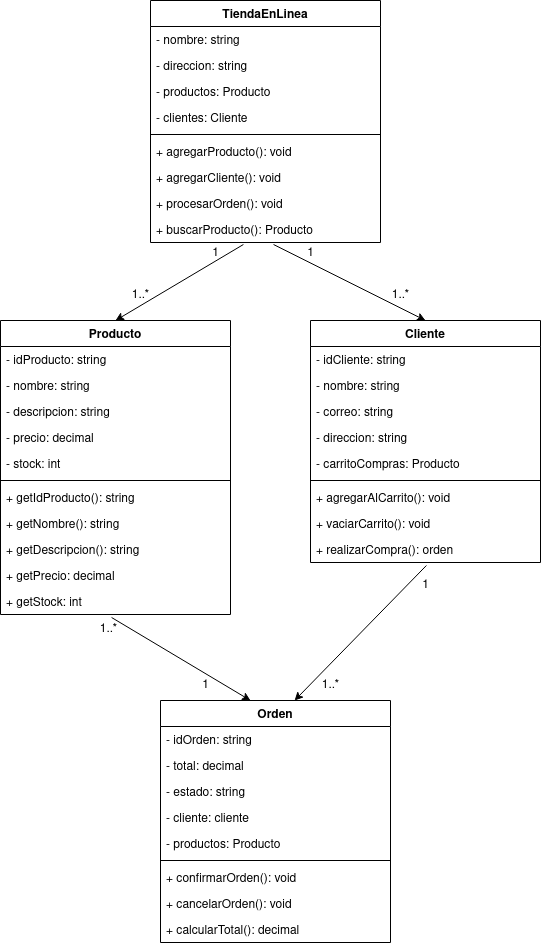

The diagram above was exported from draw.io. Its source (the exported page's mxGraphModel, read from the mxfile embedded in the PNG):
<mxGraphModel dx="888" dy="419" grid="1" gridSize="10" guides="1" tooltips="1" connect="1" arrows="1" fold="1" page="1" pageScale="1" pageWidth="850" pageHeight="1100" math="0" shadow="0">
  <root>
    <mxCell id="0" />
    <mxCell id="1" parent="0" />
    <mxCell id="SmNXQY4AU56O4fJ3Yx1f-2" value="TiendaEnLinea" style="swimlane;fontStyle=1;align=center;verticalAlign=top;childLayout=stackLayout;horizontal=1;startSize=26;horizontalStack=0;resizeParent=1;resizeLast=0;collapsible=1;marginBottom=0;rounded=0;shadow=0;strokeWidth=1;" vertex="1" parent="1">
      <mxGeometry x="280" y="120" width="230" height="242" as="geometry">
        <mxRectangle x="230" y="140" width="160" height="26" as="alternateBounds" />
      </mxGeometry>
    </mxCell>
    <mxCell id="SmNXQY4AU56O4fJ3Yx1f-3" value="- nombre: string" style="text;align=left;verticalAlign=top;spacingLeft=4;spacingRight=4;overflow=hidden;rotatable=0;points=[[0,0.5],[1,0.5]];portConstraint=eastwest;" vertex="1" parent="SmNXQY4AU56O4fJ3Yx1f-2">
      <mxGeometry y="26" width="230" height="26" as="geometry" />
    </mxCell>
    <mxCell id="SmNXQY4AU56O4fJ3Yx1f-4" value="- direccion: string" style="text;align=left;verticalAlign=top;spacingLeft=4;spacingRight=4;overflow=hidden;rotatable=0;points=[[0,0.5],[1,0.5]];portConstraint=eastwest;" vertex="1" parent="SmNXQY4AU56O4fJ3Yx1f-2">
      <mxGeometry y="52" width="230" height="26" as="geometry" />
    </mxCell>
    <mxCell id="SmNXQY4AU56O4fJ3Yx1f-6" value="- productos: Producto" style="text;align=left;verticalAlign=top;spacingLeft=4;spacingRight=4;overflow=hidden;rotatable=0;points=[[0,0.5],[1,0.5]];portConstraint=eastwest;" vertex="1" parent="SmNXQY4AU56O4fJ3Yx1f-2">
      <mxGeometry y="78" width="230" height="26" as="geometry" />
    </mxCell>
    <mxCell id="SmNXQY4AU56O4fJ3Yx1f-7" value="- clientes: Cliente" style="text;align=left;verticalAlign=top;spacingLeft=4;spacingRight=4;overflow=hidden;rotatable=0;points=[[0,0.5],[1,0.5]];portConstraint=eastwest;" vertex="1" parent="SmNXQY4AU56O4fJ3Yx1f-2">
      <mxGeometry y="104" width="230" height="26" as="geometry" />
    </mxCell>
    <mxCell id="SmNXQY4AU56O4fJ3Yx1f-8" value="" style="line;html=1;strokeWidth=1;align=left;verticalAlign=middle;spacingTop=-1;spacingLeft=3;spacingRight=3;rotatable=0;labelPosition=right;points=[];portConstraint=eastwest;" vertex="1" parent="SmNXQY4AU56O4fJ3Yx1f-2">
      <mxGeometry y="130" width="230" height="8" as="geometry" />
    </mxCell>
    <mxCell id="SmNXQY4AU56O4fJ3Yx1f-9" value="+ agregarProducto(): void" style="text;align=left;verticalAlign=top;spacingLeft=4;spacingRight=4;overflow=hidden;rotatable=0;points=[[0,0.5],[1,0.5]];portConstraint=eastwest;" vertex="1" parent="SmNXQY4AU56O4fJ3Yx1f-2">
      <mxGeometry y="138" width="230" height="26" as="geometry" />
    </mxCell>
    <mxCell id="SmNXQY4AU56O4fJ3Yx1f-13" value="+ agregarCliente(): void" style="text;align=left;verticalAlign=top;spacingLeft=4;spacingRight=4;overflow=hidden;rotatable=0;points=[[0,0.5],[1,0.5]];portConstraint=eastwest;" vertex="1" parent="SmNXQY4AU56O4fJ3Yx1f-2">
      <mxGeometry y="164" width="230" height="26" as="geometry" />
    </mxCell>
    <mxCell id="SmNXQY4AU56O4fJ3Yx1f-15" value="+ procesarOrden(): void" style="text;align=left;verticalAlign=top;spacingLeft=4;spacingRight=4;overflow=hidden;rotatable=0;points=[[0,0.5],[1,0.5]];portConstraint=eastwest;" vertex="1" parent="SmNXQY4AU56O4fJ3Yx1f-2">
      <mxGeometry y="190" width="230" height="26" as="geometry" />
    </mxCell>
    <mxCell id="SmNXQY4AU56O4fJ3Yx1f-14" value="+ buscarProducto(): Producto" style="text;align=left;verticalAlign=top;spacingLeft=4;spacingRight=4;overflow=hidden;rotatable=0;points=[[0,0.5],[1,0.5]];portConstraint=eastwest;" vertex="1" parent="SmNXQY4AU56O4fJ3Yx1f-2">
      <mxGeometry y="216" width="230" height="26" as="geometry" />
    </mxCell>
    <mxCell id="SmNXQY4AU56O4fJ3Yx1f-16" value="Producto" style="swimlane;fontStyle=1;align=center;verticalAlign=top;childLayout=stackLayout;horizontal=1;startSize=26;horizontalStack=0;resizeParent=1;resizeLast=0;collapsible=1;marginBottom=0;rounded=0;shadow=0;strokeWidth=1;" vertex="1" parent="1">
      <mxGeometry x="130" y="440" width="230" height="294" as="geometry">
        <mxRectangle x="230" y="140" width="160" height="26" as="alternateBounds" />
      </mxGeometry>
    </mxCell>
    <mxCell id="SmNXQY4AU56O4fJ3Yx1f-26" value="- idProducto: string" style="text;align=left;verticalAlign=top;spacingLeft=4;spacingRight=4;overflow=hidden;rotatable=0;points=[[0,0.5],[1,0.5]];portConstraint=eastwest;" vertex="1" parent="SmNXQY4AU56O4fJ3Yx1f-16">
      <mxGeometry y="26" width="230" height="26" as="geometry" />
    </mxCell>
    <mxCell id="SmNXQY4AU56O4fJ3Yx1f-17" value="- nombre: string" style="text;align=left;verticalAlign=top;spacingLeft=4;spacingRight=4;overflow=hidden;rotatable=0;points=[[0,0.5],[1,0.5]];portConstraint=eastwest;" vertex="1" parent="SmNXQY4AU56O4fJ3Yx1f-16">
      <mxGeometry y="52" width="230" height="26" as="geometry" />
    </mxCell>
    <mxCell id="SmNXQY4AU56O4fJ3Yx1f-18" value="- descripcion: string" style="text;align=left;verticalAlign=top;spacingLeft=4;spacingRight=4;overflow=hidden;rotatable=0;points=[[0,0.5],[1,0.5]];portConstraint=eastwest;" vertex="1" parent="SmNXQY4AU56O4fJ3Yx1f-16">
      <mxGeometry y="78" width="230" height="26" as="geometry" />
    </mxCell>
    <mxCell id="SmNXQY4AU56O4fJ3Yx1f-19" value="- precio: decimal" style="text;align=left;verticalAlign=top;spacingLeft=4;spacingRight=4;overflow=hidden;rotatable=0;points=[[0,0.5],[1,0.5]];portConstraint=eastwest;" vertex="1" parent="SmNXQY4AU56O4fJ3Yx1f-16">
      <mxGeometry y="104" width="230" height="26" as="geometry" />
    </mxCell>
    <mxCell id="SmNXQY4AU56O4fJ3Yx1f-20" value="- stock: int" style="text;align=left;verticalAlign=top;spacingLeft=4;spacingRight=4;overflow=hidden;rotatable=0;points=[[0,0.5],[1,0.5]];portConstraint=eastwest;" vertex="1" parent="SmNXQY4AU56O4fJ3Yx1f-16">
      <mxGeometry y="130" width="230" height="26" as="geometry" />
    </mxCell>
    <mxCell id="SmNXQY4AU56O4fJ3Yx1f-21" value="" style="line;html=1;strokeWidth=1;align=left;verticalAlign=middle;spacingTop=-1;spacingLeft=3;spacingRight=3;rotatable=0;labelPosition=right;points=[];portConstraint=eastwest;" vertex="1" parent="SmNXQY4AU56O4fJ3Yx1f-16">
      <mxGeometry y="156" width="230" height="8" as="geometry" />
    </mxCell>
    <mxCell id="SmNXQY4AU56O4fJ3Yx1f-27" value="+ getIdProducto(): string" style="text;align=left;verticalAlign=top;spacingLeft=4;spacingRight=4;overflow=hidden;rotatable=0;points=[[0,0.5],[1,0.5]];portConstraint=eastwest;" vertex="1" parent="SmNXQY4AU56O4fJ3Yx1f-16">
      <mxGeometry y="164" width="230" height="26" as="geometry" />
    </mxCell>
    <mxCell id="SmNXQY4AU56O4fJ3Yx1f-28" value="+ getNombre(): string" style="text;align=left;verticalAlign=top;spacingLeft=4;spacingRight=4;overflow=hidden;rotatable=0;points=[[0,0.5],[1,0.5]];portConstraint=eastwest;" vertex="1" parent="SmNXQY4AU56O4fJ3Yx1f-16">
      <mxGeometry y="190" width="230" height="26" as="geometry" />
    </mxCell>
    <mxCell id="SmNXQY4AU56O4fJ3Yx1f-29" value="+ getDescripcion(): string" style="text;align=left;verticalAlign=top;spacingLeft=4;spacingRight=4;overflow=hidden;rotatable=0;points=[[0,0.5],[1,0.5]];portConstraint=eastwest;" vertex="1" parent="SmNXQY4AU56O4fJ3Yx1f-16">
      <mxGeometry y="216" width="230" height="26" as="geometry" />
    </mxCell>
    <mxCell id="SmNXQY4AU56O4fJ3Yx1f-30" value="+ getPrecio: decimal" style="text;align=left;verticalAlign=top;spacingLeft=4;spacingRight=4;overflow=hidden;rotatable=0;points=[[0,0.5],[1,0.5]];portConstraint=eastwest;" vertex="1" parent="SmNXQY4AU56O4fJ3Yx1f-16">
      <mxGeometry y="242" width="230" height="26" as="geometry" />
    </mxCell>
    <mxCell id="SmNXQY4AU56O4fJ3Yx1f-31" value="+ getStock: int" style="text;align=left;verticalAlign=top;spacingLeft=4;spacingRight=4;overflow=hidden;rotatable=0;points=[[0,0.5],[1,0.5]];portConstraint=eastwest;" vertex="1" parent="SmNXQY4AU56O4fJ3Yx1f-16">
      <mxGeometry y="268" width="230" height="26" as="geometry" />
    </mxCell>
    <mxCell id="SmNXQY4AU56O4fJ3Yx1f-32" value="Cliente" style="swimlane;fontStyle=1;align=center;verticalAlign=top;childLayout=stackLayout;horizontal=1;startSize=26;horizontalStack=0;resizeParent=1;resizeLast=0;collapsible=1;marginBottom=0;rounded=0;shadow=0;strokeWidth=1;" vertex="1" parent="1">
      <mxGeometry x="440" y="440" width="230" height="242" as="geometry">
        <mxRectangle x="230" y="140" width="160" height="26" as="alternateBounds" />
      </mxGeometry>
    </mxCell>
    <mxCell id="SmNXQY4AU56O4fJ3Yx1f-33" value="- idCliente: string" style="text;align=left;verticalAlign=top;spacingLeft=4;spacingRight=4;overflow=hidden;rotatable=0;points=[[0,0.5],[1,0.5]];portConstraint=eastwest;" vertex="1" parent="SmNXQY4AU56O4fJ3Yx1f-32">
      <mxGeometry y="26" width="230" height="26" as="geometry" />
    </mxCell>
    <mxCell id="SmNXQY4AU56O4fJ3Yx1f-34" value="- nombre: string" style="text;align=left;verticalAlign=top;spacingLeft=4;spacingRight=4;overflow=hidden;rotatable=0;points=[[0,0.5],[1,0.5]];portConstraint=eastwest;" vertex="1" parent="SmNXQY4AU56O4fJ3Yx1f-32">
      <mxGeometry y="52" width="230" height="26" as="geometry" />
    </mxCell>
    <mxCell id="SmNXQY4AU56O4fJ3Yx1f-35" value="- correo: string" style="text;align=left;verticalAlign=top;spacingLeft=4;spacingRight=4;overflow=hidden;rotatable=0;points=[[0,0.5],[1,0.5]];portConstraint=eastwest;" vertex="1" parent="SmNXQY4AU56O4fJ3Yx1f-32">
      <mxGeometry y="78" width="230" height="26" as="geometry" />
    </mxCell>
    <mxCell id="SmNXQY4AU56O4fJ3Yx1f-36" value="- direccion: string" style="text;align=left;verticalAlign=top;spacingLeft=4;spacingRight=4;overflow=hidden;rotatable=0;points=[[0,0.5],[1,0.5]];portConstraint=eastwest;" vertex="1" parent="SmNXQY4AU56O4fJ3Yx1f-32">
      <mxGeometry y="104" width="230" height="26" as="geometry" />
    </mxCell>
    <mxCell id="SmNXQY4AU56O4fJ3Yx1f-37" value="- carritoCompras: Producto" style="text;align=left;verticalAlign=top;spacingLeft=4;spacingRight=4;overflow=hidden;rotatable=0;points=[[0,0.5],[1,0.5]];portConstraint=eastwest;" vertex="1" parent="SmNXQY4AU56O4fJ3Yx1f-32">
      <mxGeometry y="130" width="230" height="26" as="geometry" />
    </mxCell>
    <mxCell id="SmNXQY4AU56O4fJ3Yx1f-38" value="" style="line;html=1;strokeWidth=1;align=left;verticalAlign=middle;spacingTop=-1;spacingLeft=3;spacingRight=3;rotatable=0;labelPosition=right;points=[];portConstraint=eastwest;" vertex="1" parent="SmNXQY4AU56O4fJ3Yx1f-32">
      <mxGeometry y="156" width="230" height="8" as="geometry" />
    </mxCell>
    <mxCell id="SmNXQY4AU56O4fJ3Yx1f-39" value="+ agregarAlCarrito(): void" style="text;align=left;verticalAlign=top;spacingLeft=4;spacingRight=4;overflow=hidden;rotatable=0;points=[[0,0.5],[1,0.5]];portConstraint=eastwest;" vertex="1" parent="SmNXQY4AU56O4fJ3Yx1f-32">
      <mxGeometry y="164" width="230" height="26" as="geometry" />
    </mxCell>
    <mxCell id="SmNXQY4AU56O4fJ3Yx1f-40" value="+ vaciarCarrito(): void" style="text;align=left;verticalAlign=top;spacingLeft=4;spacingRight=4;overflow=hidden;rotatable=0;points=[[0,0.5],[1,0.5]];portConstraint=eastwest;" vertex="1" parent="SmNXQY4AU56O4fJ3Yx1f-32">
      <mxGeometry y="190" width="230" height="26" as="geometry" />
    </mxCell>
    <mxCell id="SmNXQY4AU56O4fJ3Yx1f-41" value="+ realizarCompra(): orden" style="text;align=left;verticalAlign=top;spacingLeft=4;spacingRight=4;overflow=hidden;rotatable=0;points=[[0,0.5],[1,0.5]];portConstraint=eastwest;" vertex="1" parent="SmNXQY4AU56O4fJ3Yx1f-32">
      <mxGeometry y="216" width="230" height="26" as="geometry" />
    </mxCell>
    <mxCell id="SmNXQY4AU56O4fJ3Yx1f-44" value="Orden" style="swimlane;fontStyle=1;align=center;verticalAlign=top;childLayout=stackLayout;horizontal=1;startSize=26;horizontalStack=0;resizeParent=1;resizeLast=0;collapsible=1;marginBottom=0;rounded=0;shadow=0;strokeWidth=1;" vertex="1" parent="1">
      <mxGeometry x="290" y="820" width="230" height="242" as="geometry">
        <mxRectangle x="230" y="140" width="160" height="26" as="alternateBounds" />
      </mxGeometry>
    </mxCell>
    <mxCell id="SmNXQY4AU56O4fJ3Yx1f-45" value="- idOrden: string" style="text;align=left;verticalAlign=top;spacingLeft=4;spacingRight=4;overflow=hidden;rotatable=0;points=[[0,0.5],[1,0.5]];portConstraint=eastwest;" vertex="1" parent="SmNXQY4AU56O4fJ3Yx1f-44">
      <mxGeometry y="26" width="230" height="26" as="geometry" />
    </mxCell>
    <mxCell id="SmNXQY4AU56O4fJ3Yx1f-46" value="- total: decimal" style="text;align=left;verticalAlign=top;spacingLeft=4;spacingRight=4;overflow=hidden;rotatable=0;points=[[0,0.5],[1,0.5]];portConstraint=eastwest;" vertex="1" parent="SmNXQY4AU56O4fJ3Yx1f-44">
      <mxGeometry y="52" width="230" height="26" as="geometry" />
    </mxCell>
    <mxCell id="SmNXQY4AU56O4fJ3Yx1f-47" value="- estado: string" style="text;align=left;verticalAlign=top;spacingLeft=4;spacingRight=4;overflow=hidden;rotatable=0;points=[[0,0.5],[1,0.5]];portConstraint=eastwest;" vertex="1" parent="SmNXQY4AU56O4fJ3Yx1f-44">
      <mxGeometry y="78" width="230" height="26" as="geometry" />
    </mxCell>
    <mxCell id="SmNXQY4AU56O4fJ3Yx1f-48" value="- cliente: cliente" style="text;align=left;verticalAlign=top;spacingLeft=4;spacingRight=4;overflow=hidden;rotatable=0;points=[[0,0.5],[1,0.5]];portConstraint=eastwest;" vertex="1" parent="SmNXQY4AU56O4fJ3Yx1f-44">
      <mxGeometry y="104" width="230" height="26" as="geometry" />
    </mxCell>
    <mxCell id="SmNXQY4AU56O4fJ3Yx1f-49" value="- productos: Producto" style="text;align=left;verticalAlign=top;spacingLeft=4;spacingRight=4;overflow=hidden;rotatable=0;points=[[0,0.5],[1,0.5]];portConstraint=eastwest;" vertex="1" parent="SmNXQY4AU56O4fJ3Yx1f-44">
      <mxGeometry y="130" width="230" height="26" as="geometry" />
    </mxCell>
    <mxCell id="SmNXQY4AU56O4fJ3Yx1f-50" value="" style="line;html=1;strokeWidth=1;align=left;verticalAlign=middle;spacingTop=-1;spacingLeft=3;spacingRight=3;rotatable=0;labelPosition=right;points=[];portConstraint=eastwest;" vertex="1" parent="SmNXQY4AU56O4fJ3Yx1f-44">
      <mxGeometry y="156" width="230" height="8" as="geometry" />
    </mxCell>
    <mxCell id="SmNXQY4AU56O4fJ3Yx1f-51" value="+ confirmarOrden(): void" style="text;align=left;verticalAlign=top;spacingLeft=4;spacingRight=4;overflow=hidden;rotatable=0;points=[[0,0.5],[1,0.5]];portConstraint=eastwest;" vertex="1" parent="SmNXQY4AU56O4fJ3Yx1f-44">
      <mxGeometry y="164" width="230" height="26" as="geometry" />
    </mxCell>
    <mxCell id="SmNXQY4AU56O4fJ3Yx1f-52" value="+ cancelarOrden(): void" style="text;align=left;verticalAlign=top;spacingLeft=4;spacingRight=4;overflow=hidden;rotatable=0;points=[[0,0.5],[1,0.5]];portConstraint=eastwest;" vertex="1" parent="SmNXQY4AU56O4fJ3Yx1f-44">
      <mxGeometry y="190" width="230" height="26" as="geometry" />
    </mxCell>
    <mxCell id="SmNXQY4AU56O4fJ3Yx1f-53" value="+ calcularTotal(): decimal" style="text;align=left;verticalAlign=top;spacingLeft=4;spacingRight=4;overflow=hidden;rotatable=0;points=[[0,0.5],[1,0.5]];portConstraint=eastwest;" vertex="1" parent="SmNXQY4AU56O4fJ3Yx1f-44">
      <mxGeometry y="216" width="230" height="26" as="geometry" />
    </mxCell>
    <mxCell id="SmNXQY4AU56O4fJ3Yx1f-54" value="" style="endArrow=classic;html=1;rounded=0;exitX=0.483;exitY=1.115;exitDx=0;exitDy=0;exitPerimeter=0;" edge="1" parent="1" source="SmNXQY4AU56O4fJ3Yx1f-31">
      <mxGeometry width="50" height="50" relative="1" as="geometry">
        <mxPoint x="230" y="820" as="sourcePoint" />
        <mxPoint x="380" y="820" as="targetPoint" />
      </mxGeometry>
    </mxCell>
    <mxCell id="SmNXQY4AU56O4fJ3Yx1f-55" value="" style="endArrow=classic;html=1;rounded=0;exitX=0.504;exitY=1.115;exitDx=0;exitDy=0;exitPerimeter=0;entryX=0.583;entryY=0;entryDx=0;entryDy=0;entryPerimeter=0;" edge="1" parent="1" source="SmNXQY4AU56O4fJ3Yx1f-41" target="SmNXQY4AU56O4fJ3Yx1f-44">
      <mxGeometry width="50" height="50" relative="1" as="geometry">
        <mxPoint x="480" y="790" as="sourcePoint" />
        <mxPoint x="530" y="740" as="targetPoint" />
      </mxGeometry>
    </mxCell>
    <mxCell id="SmNXQY4AU56O4fJ3Yx1f-56" value="" style="endArrow=classic;html=1;rounded=0;exitX=0.404;exitY=1.077;exitDx=0;exitDy=0;exitPerimeter=0;entryX=0.5;entryY=0;entryDx=0;entryDy=0;" edge="1" parent="1" source="SmNXQY4AU56O4fJ3Yx1f-14" target="SmNXQY4AU56O4fJ3Yx1f-16">
      <mxGeometry width="50" height="50" relative="1" as="geometry">
        <mxPoint x="220" y="440" as="sourcePoint" />
        <mxPoint x="270" y="390" as="targetPoint" />
      </mxGeometry>
    </mxCell>
    <mxCell id="SmNXQY4AU56O4fJ3Yx1f-57" value="" style="endArrow=classic;html=1;rounded=0;exitX=0.535;exitY=1.077;exitDx=0;exitDy=0;exitPerimeter=0;entryX=0.5;entryY=0;entryDx=0;entryDy=0;" edge="1" parent="1" source="SmNXQY4AU56O4fJ3Yx1f-14" target="SmNXQY4AU56O4fJ3Yx1f-32">
      <mxGeometry width="50" height="50" relative="1" as="geometry">
        <mxPoint x="460" y="430" as="sourcePoint" />
        <mxPoint x="510" y="380" as="targetPoint" />
      </mxGeometry>
    </mxCell>
    <mxCell id="SmNXQY4AU56O4fJ3Yx1f-58" value="1..*" style="text;html=1;align=center;verticalAlign=middle;resizable=0;points=[];autosize=1;strokeColor=none;fillColor=none;" vertex="1" parent="1">
      <mxGeometry x="218" y="734" width="40" height="30" as="geometry" />
    </mxCell>
    <mxCell id="SmNXQY4AU56O4fJ3Yx1f-59" value="1..*" style="text;html=1;align=center;verticalAlign=middle;resizable=0;points=[];autosize=1;strokeColor=none;fillColor=none;" vertex="1" parent="1">
      <mxGeometry x="440" y="790" width="40" height="30" as="geometry" />
    </mxCell>
    <mxCell id="SmNXQY4AU56O4fJ3Yx1f-60" value="1" style="text;html=1;align=center;verticalAlign=middle;resizable=0;points=[];autosize=1;strokeColor=none;fillColor=none;" vertex="1" parent="1">
      <mxGeometry x="540" y="690" width="30" height="30" as="geometry" />
    </mxCell>
    <mxCell id="SmNXQY4AU56O4fJ3Yx1f-61" value="1" style="text;html=1;align=center;verticalAlign=middle;resizable=0;points=[];autosize=1;strokeColor=none;fillColor=none;" vertex="1" parent="1">
      <mxGeometry x="320" y="790" width="30" height="30" as="geometry" />
    </mxCell>
    <mxCell id="SmNXQY4AU56O4fJ3Yx1f-62" value="1" style="text;html=1;align=center;verticalAlign=middle;resizable=0;points=[];autosize=1;strokeColor=none;fillColor=none;" vertex="1" parent="1">
      <mxGeometry x="425" y="358" width="30" height="30" as="geometry" />
    </mxCell>
    <mxCell id="SmNXQY4AU56O4fJ3Yx1f-63" value="1..*" style="text;html=1;align=center;verticalAlign=middle;resizable=0;points=[];autosize=1;strokeColor=none;fillColor=none;" vertex="1" parent="1">
      <mxGeometry x="510" y="400" width="40" height="30" as="geometry" />
    </mxCell>
    <mxCell id="SmNXQY4AU56O4fJ3Yx1f-64" value="1" style="text;html=1;align=center;verticalAlign=middle;resizable=0;points=[];autosize=1;strokeColor=none;fillColor=none;" vertex="1" parent="1">
      <mxGeometry x="330" y="358" width="30" height="30" as="geometry" />
    </mxCell>
    <mxCell id="SmNXQY4AU56O4fJ3Yx1f-65" value="1..*" style="text;html=1;align=center;verticalAlign=middle;resizable=0;points=[];autosize=1;strokeColor=none;fillColor=none;" vertex="1" parent="1">
      <mxGeometry x="250" y="400" width="40" height="30" as="geometry" />
    </mxCell>
  </root>
</mxGraphModel>